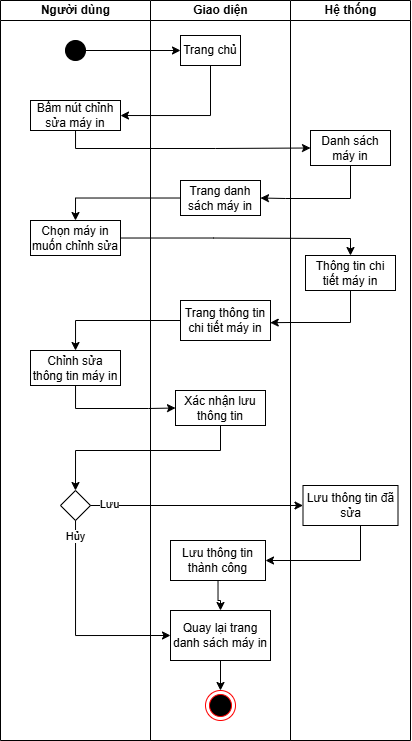

The diagram above was exported from draw.io. Its source (the exported page's mxGraphModel, read from the mxfile embedded in the PNG):
<mxGraphModel dx="890" dy="360" grid="1" gridSize="10" guides="1" tooltips="1" connect="1" arrows="1" fold="1" page="1" pageScale="1" pageWidth="827" pageHeight="1169" math="0" shadow="0">
  <root>
    <mxCell id="0" />
    <mxCell id="1" parent="0" />
    <mxCell id="q8WbtkwK9qbY7xgmvQcD-18" value="Người dùng" style="swimlane;startSize=20;html=1;" parent="1" vertex="1">
      <mxGeometry x="80" y="300" width="150" height="740" as="geometry" />
    </mxCell>
    <mxCell id="q8WbtkwK9qbY7xgmvQcD-22" value="" style="ellipse;fillColor=strokeColor;html=1;" parent="q8WbtkwK9qbY7xgmvQcD-18" vertex="1">
      <mxGeometry x="65" y="40" width="20" height="20" as="geometry" />
    </mxCell>
    <mxCell id="q8WbtkwK9qbY7xgmvQcD-28" value="Chọn máy in muốn chỉnh sửa" style="html=1;align=center;verticalAlign=middle;dashed=0;whiteSpace=wrap;" parent="q8WbtkwK9qbY7xgmvQcD-18" vertex="1">
      <mxGeometry x="30" y="220" width="90" height="35" as="geometry" />
    </mxCell>
    <mxCell id="q8WbtkwK9qbY7xgmvQcD-35" value="Chỉnh sửa thông tin máy in" style="html=1;align=center;verticalAlign=middle;dashed=0;whiteSpace=wrap;" parent="q8WbtkwK9qbY7xgmvQcD-18" vertex="1">
      <mxGeometry x="30" y="350" width="90" height="35" as="geometry" />
    </mxCell>
    <mxCell id="KHCQ5Q8pruDwLnVkVx5Y-1" value="Bấm nút chỉnh sửa máy in" style="html=1;align=center;verticalAlign=middle;dashed=0;whiteSpace=wrap;" vertex="1" parent="q8WbtkwK9qbY7xgmvQcD-18">
      <mxGeometry x="30" y="100" width="90" height="30" as="geometry" />
    </mxCell>
    <mxCell id="KHCQ5Q8pruDwLnVkVx5Y-33" value="" style="rhombus;whiteSpace=wrap;html=1;" vertex="1" parent="q8WbtkwK9qbY7xgmvQcD-18">
      <mxGeometry x="60" y="490" width="30" height="30" as="geometry" />
    </mxCell>
    <mxCell id="q8WbtkwK9qbY7xgmvQcD-20" value="Hệ thống" style="swimlane;startSize=20;html=1;" parent="1" vertex="1">
      <mxGeometry x="370" y="300" width="120" height="740" as="geometry" />
    </mxCell>
    <mxCell id="q8WbtkwK9qbY7xgmvQcD-37" value="Lưu thông tin đã sửa" style="html=1;align=center;verticalAlign=middle;dashed=0;whiteSpace=wrap;" parent="q8WbtkwK9qbY7xgmvQcD-20" vertex="1">
      <mxGeometry x="12.5" y="485" width="95" height="40" as="geometry" />
    </mxCell>
    <mxCell id="KHCQ5Q8pruDwLnVkVx5Y-10" value="Danh sách máy in" style="html=1;align=center;verticalAlign=middle;dashed=0;whiteSpace=wrap;" vertex="1" parent="q8WbtkwK9qbY7xgmvQcD-20">
      <mxGeometry x="20" y="130" width="80" height="35" as="geometry" />
    </mxCell>
    <mxCell id="KHCQ5Q8pruDwLnVkVx5Y-15" value="Thông tin chi tiết máy in" style="html=1;align=center;verticalAlign=middle;dashed=0;whiteSpace=wrap;" vertex="1" parent="q8WbtkwK9qbY7xgmvQcD-20">
      <mxGeometry x="15" y="255" width="90" height="35" as="geometry" />
    </mxCell>
    <mxCell id="q8WbtkwK9qbY7xgmvQcD-19" value="Giao diện" style="swimlane;startSize=20;html=1;" parent="1" vertex="1">
      <mxGeometry x="230" y="300" width="140" height="740" as="geometry" />
    </mxCell>
    <mxCell id="q8WbtkwK9qbY7xgmvQcD-24" value="Trang chủ" style="html=1;align=center;verticalAlign=middle;dashed=0;whiteSpace=wrap;" parent="q8WbtkwK9qbY7xgmvQcD-19" vertex="1">
      <mxGeometry x="30" y="35" width="60" height="30" as="geometry" />
    </mxCell>
    <mxCell id="q8WbtkwK9qbY7xgmvQcD-26" value="Trang danh sách máy in" style="html=1;align=center;verticalAlign=middle;dashed=0;whiteSpace=wrap;" parent="q8WbtkwK9qbY7xgmvQcD-19" vertex="1">
      <mxGeometry x="30" y="180" width="80" height="35" as="geometry" />
    </mxCell>
    <mxCell id="q8WbtkwK9qbY7xgmvQcD-30" value="Trang thông tin chi tiết máy in" style="html=1;align=center;verticalAlign=middle;dashed=0;whiteSpace=wrap;" parent="q8WbtkwK9qbY7xgmvQcD-19" vertex="1">
      <mxGeometry x="30" y="300" width="90" height="40" as="geometry" />
    </mxCell>
    <mxCell id="KHCQ5Q8pruDwLnVkVx5Y-40" style="edgeStyle=orthogonalEdgeStyle;rounded=0;orthogonalLoop=1;jettySize=auto;html=1;entryX=0.5;entryY=0;entryDx=0;entryDy=0;" edge="1" parent="q8WbtkwK9qbY7xgmvQcD-19" source="q8WbtkwK9qbY7xgmvQcD-41" target="q8WbtkwK9qbY7xgmvQcD-47">
      <mxGeometry relative="1" as="geometry">
        <Array as="points">
          <mxPoint x="70" y="660" />
          <mxPoint x="70" y="660" />
        </Array>
      </mxGeometry>
    </mxCell>
    <mxCell id="q8WbtkwK9qbY7xgmvQcD-41" value="Quay lại trang danh sách máy in" style="html=1;align=center;verticalAlign=middle;dashed=0;whiteSpace=wrap;" parent="q8WbtkwK9qbY7xgmvQcD-19" vertex="1">
      <mxGeometry x="20" y="610" width="100" height="50" as="geometry" />
    </mxCell>
    <mxCell id="q8WbtkwK9qbY7xgmvQcD-47" value="" style="ellipse;html=1;shape=endState;fillColor=#000000;strokeColor=#ff0000;" parent="q8WbtkwK9qbY7xgmvQcD-19" vertex="1">
      <mxGeometry x="55" y="690" width="30" height="30" as="geometry" />
    </mxCell>
    <mxCell id="KHCQ5Q8pruDwLnVkVx5Y-30" value="Xác nhận lưu thông tin" style="html=1;align=center;verticalAlign=middle;dashed=0;whiteSpace=wrap;" vertex="1" parent="q8WbtkwK9qbY7xgmvQcD-19">
      <mxGeometry x="24.999999999999545" y="390" width="90" height="35" as="geometry" />
    </mxCell>
    <mxCell id="KHCQ5Q8pruDwLnVkVx5Y-48" style="edgeStyle=orthogonalEdgeStyle;rounded=0;orthogonalLoop=1;jettySize=auto;html=1;entryX=0.5;entryY=0;entryDx=0;entryDy=0;" edge="1" parent="q8WbtkwK9qbY7xgmvQcD-19" source="KHCQ5Q8pruDwLnVkVx5Y-46" target="q8WbtkwK9qbY7xgmvQcD-41">
      <mxGeometry relative="1" as="geometry" />
    </mxCell>
    <mxCell id="KHCQ5Q8pruDwLnVkVx5Y-46" value="Lưu thông tin thành công" style="html=1;align=center;verticalAlign=middle;dashed=0;whiteSpace=wrap;" vertex="1" parent="q8WbtkwK9qbY7xgmvQcD-19">
      <mxGeometry x="20" y="540" width="95" height="40" as="geometry" />
    </mxCell>
    <mxCell id="q8WbtkwK9qbY7xgmvQcD-25" style="edgeStyle=orthogonalEdgeStyle;rounded=0;orthogonalLoop=1;jettySize=auto;html=1;entryX=0;entryY=0.5;entryDx=0;entryDy=0;" parent="1" source="q8WbtkwK9qbY7xgmvQcD-22" target="q8WbtkwK9qbY7xgmvQcD-24" edge="1">
      <mxGeometry relative="1" as="geometry" />
    </mxCell>
    <mxCell id="KHCQ5Q8pruDwLnVkVx5Y-2" value="" style="edgeStyle=orthogonalEdgeStyle;rounded=0;orthogonalLoop=1;jettySize=auto;html=1;" edge="1" parent="1" source="q8WbtkwK9qbY7xgmvQcD-24" target="KHCQ5Q8pruDwLnVkVx5Y-1">
      <mxGeometry relative="1" as="geometry">
        <Array as="points">
          <mxPoint x="290" y="415" />
        </Array>
      </mxGeometry>
    </mxCell>
    <mxCell id="KHCQ5Q8pruDwLnVkVx5Y-11" style="edgeStyle=orthogonalEdgeStyle;rounded=0;orthogonalLoop=1;jettySize=auto;html=1;entryX=0;entryY=0.5;entryDx=0;entryDy=0;" edge="1" parent="1" source="KHCQ5Q8pruDwLnVkVx5Y-1" target="KHCQ5Q8pruDwLnVkVx5Y-10">
      <mxGeometry relative="1" as="geometry">
        <Array as="points">
          <mxPoint x="155" y="448" />
          <mxPoint x="295" y="448" />
        </Array>
      </mxGeometry>
    </mxCell>
    <mxCell id="KHCQ5Q8pruDwLnVkVx5Y-12" style="edgeStyle=orthogonalEdgeStyle;rounded=0;orthogonalLoop=1;jettySize=auto;html=1;entryX=1;entryY=0.5;entryDx=0;entryDy=0;" edge="1" parent="1" source="KHCQ5Q8pruDwLnVkVx5Y-10" target="q8WbtkwK9qbY7xgmvQcD-26">
      <mxGeometry relative="1" as="geometry">
        <Array as="points">
          <mxPoint x="430" y="498" />
          <mxPoint x="365" y="498" />
        </Array>
      </mxGeometry>
    </mxCell>
    <mxCell id="KHCQ5Q8pruDwLnVkVx5Y-13" style="edgeStyle=orthogonalEdgeStyle;rounded=0;orthogonalLoop=1;jettySize=auto;html=1;entryX=0.5;entryY=0;entryDx=0;entryDy=0;" edge="1" parent="1" source="q8WbtkwK9qbY7xgmvQcD-26" target="q8WbtkwK9qbY7xgmvQcD-28">
      <mxGeometry relative="1" as="geometry" />
    </mxCell>
    <mxCell id="KHCQ5Q8pruDwLnVkVx5Y-19" style="edgeStyle=orthogonalEdgeStyle;rounded=0;orthogonalLoop=1;jettySize=auto;html=1;" edge="1" parent="1" source="q8WbtkwK9qbY7xgmvQcD-28" target="KHCQ5Q8pruDwLnVkVx5Y-15">
      <mxGeometry relative="1" as="geometry">
        <Array as="points">
          <mxPoint x="293" y="538" />
          <mxPoint x="430" y="538" />
        </Array>
      </mxGeometry>
    </mxCell>
    <mxCell id="KHCQ5Q8pruDwLnVkVx5Y-23" style="edgeStyle=orthogonalEdgeStyle;rounded=0;orthogonalLoop=1;jettySize=auto;html=1;entryX=0.997;entryY=0.554;entryDx=0;entryDy=0;entryPerimeter=0;" edge="1" parent="1" source="KHCQ5Q8pruDwLnVkVx5Y-15" target="q8WbtkwK9qbY7xgmvQcD-30">
      <mxGeometry relative="1" as="geometry">
        <Array as="points">
          <mxPoint x="430" y="622" />
          <mxPoint x="370" y="622" />
        </Array>
      </mxGeometry>
    </mxCell>
    <mxCell id="KHCQ5Q8pruDwLnVkVx5Y-25" style="edgeStyle=orthogonalEdgeStyle;rounded=0;orthogonalLoop=1;jettySize=auto;html=1;" edge="1" parent="1" source="q8WbtkwK9qbY7xgmvQcD-30" target="q8WbtkwK9qbY7xgmvQcD-35">
      <mxGeometry relative="1" as="geometry" />
    </mxCell>
    <mxCell id="KHCQ5Q8pruDwLnVkVx5Y-31" style="edgeStyle=orthogonalEdgeStyle;rounded=0;orthogonalLoop=1;jettySize=auto;html=1;entryX=0;entryY=0.5;entryDx=0;entryDy=0;" edge="1" parent="1" source="q8WbtkwK9qbY7xgmvQcD-35" target="KHCQ5Q8pruDwLnVkVx5Y-30">
      <mxGeometry relative="1" as="geometry">
        <Array as="points">
          <mxPoint x="155" y="708" />
          <mxPoint x="228" y="708" />
        </Array>
      </mxGeometry>
    </mxCell>
    <mxCell id="KHCQ5Q8pruDwLnVkVx5Y-37" style="edgeStyle=orthogonalEdgeStyle;rounded=0;orthogonalLoop=1;jettySize=auto;html=1;entryX=0.5;entryY=0;entryDx=0;entryDy=0;" edge="1" parent="1" source="KHCQ5Q8pruDwLnVkVx5Y-30" target="KHCQ5Q8pruDwLnVkVx5Y-33">
      <mxGeometry relative="1" as="geometry">
        <Array as="points">
          <mxPoint x="300" y="750" />
          <mxPoint x="155" y="750" />
        </Array>
      </mxGeometry>
    </mxCell>
    <mxCell id="KHCQ5Q8pruDwLnVkVx5Y-38" style="edgeStyle=orthogonalEdgeStyle;rounded=0;orthogonalLoop=1;jettySize=auto;html=1;entryX=0;entryY=0.5;entryDx=0;entryDy=0;" edge="1" parent="1" source="KHCQ5Q8pruDwLnVkVx5Y-33" target="q8WbtkwK9qbY7xgmvQcD-37">
      <mxGeometry relative="1" as="geometry" />
    </mxCell>
    <mxCell id="KHCQ5Q8pruDwLnVkVx5Y-49" value="Lưu" style="edgeLabel;html=1;align=center;verticalAlign=middle;resizable=0;points=[];" vertex="1" connectable="0" parent="KHCQ5Q8pruDwLnVkVx5Y-38">
      <mxGeometry x="-0.8247" y="1" relative="1" as="geometry">
        <mxPoint as="offset" />
      </mxGeometry>
    </mxCell>
    <mxCell id="KHCQ5Q8pruDwLnVkVx5Y-44" style="edgeStyle=orthogonalEdgeStyle;rounded=0;orthogonalLoop=1;jettySize=auto;html=1;entryX=0;entryY=0.5;entryDx=0;entryDy=0;" edge="1" parent="1" source="KHCQ5Q8pruDwLnVkVx5Y-33" target="q8WbtkwK9qbY7xgmvQcD-41">
      <mxGeometry relative="1" as="geometry">
        <Array as="points">
          <mxPoint x="155" y="935" />
        </Array>
      </mxGeometry>
    </mxCell>
    <mxCell id="KHCQ5Q8pruDwLnVkVx5Y-50" value="Hủy" style="edgeLabel;html=1;align=center;verticalAlign=middle;resizable=0;points=[];" vertex="1" connectable="0" parent="KHCQ5Q8pruDwLnVkVx5Y-44">
      <mxGeometry x="-0.8486" relative="1" as="geometry">
        <mxPoint as="offset" />
      </mxGeometry>
    </mxCell>
    <mxCell id="KHCQ5Q8pruDwLnVkVx5Y-47" style="edgeStyle=orthogonalEdgeStyle;rounded=0;orthogonalLoop=1;jettySize=auto;html=1;entryX=1;entryY=0.5;entryDx=0;entryDy=0;" edge="1" parent="1" source="q8WbtkwK9qbY7xgmvQcD-37" target="KHCQ5Q8pruDwLnVkVx5Y-46">
      <mxGeometry relative="1" as="geometry">
        <Array as="points">
          <mxPoint x="440" y="860" />
        </Array>
      </mxGeometry>
    </mxCell>
  </root>
</mxGraphModel>